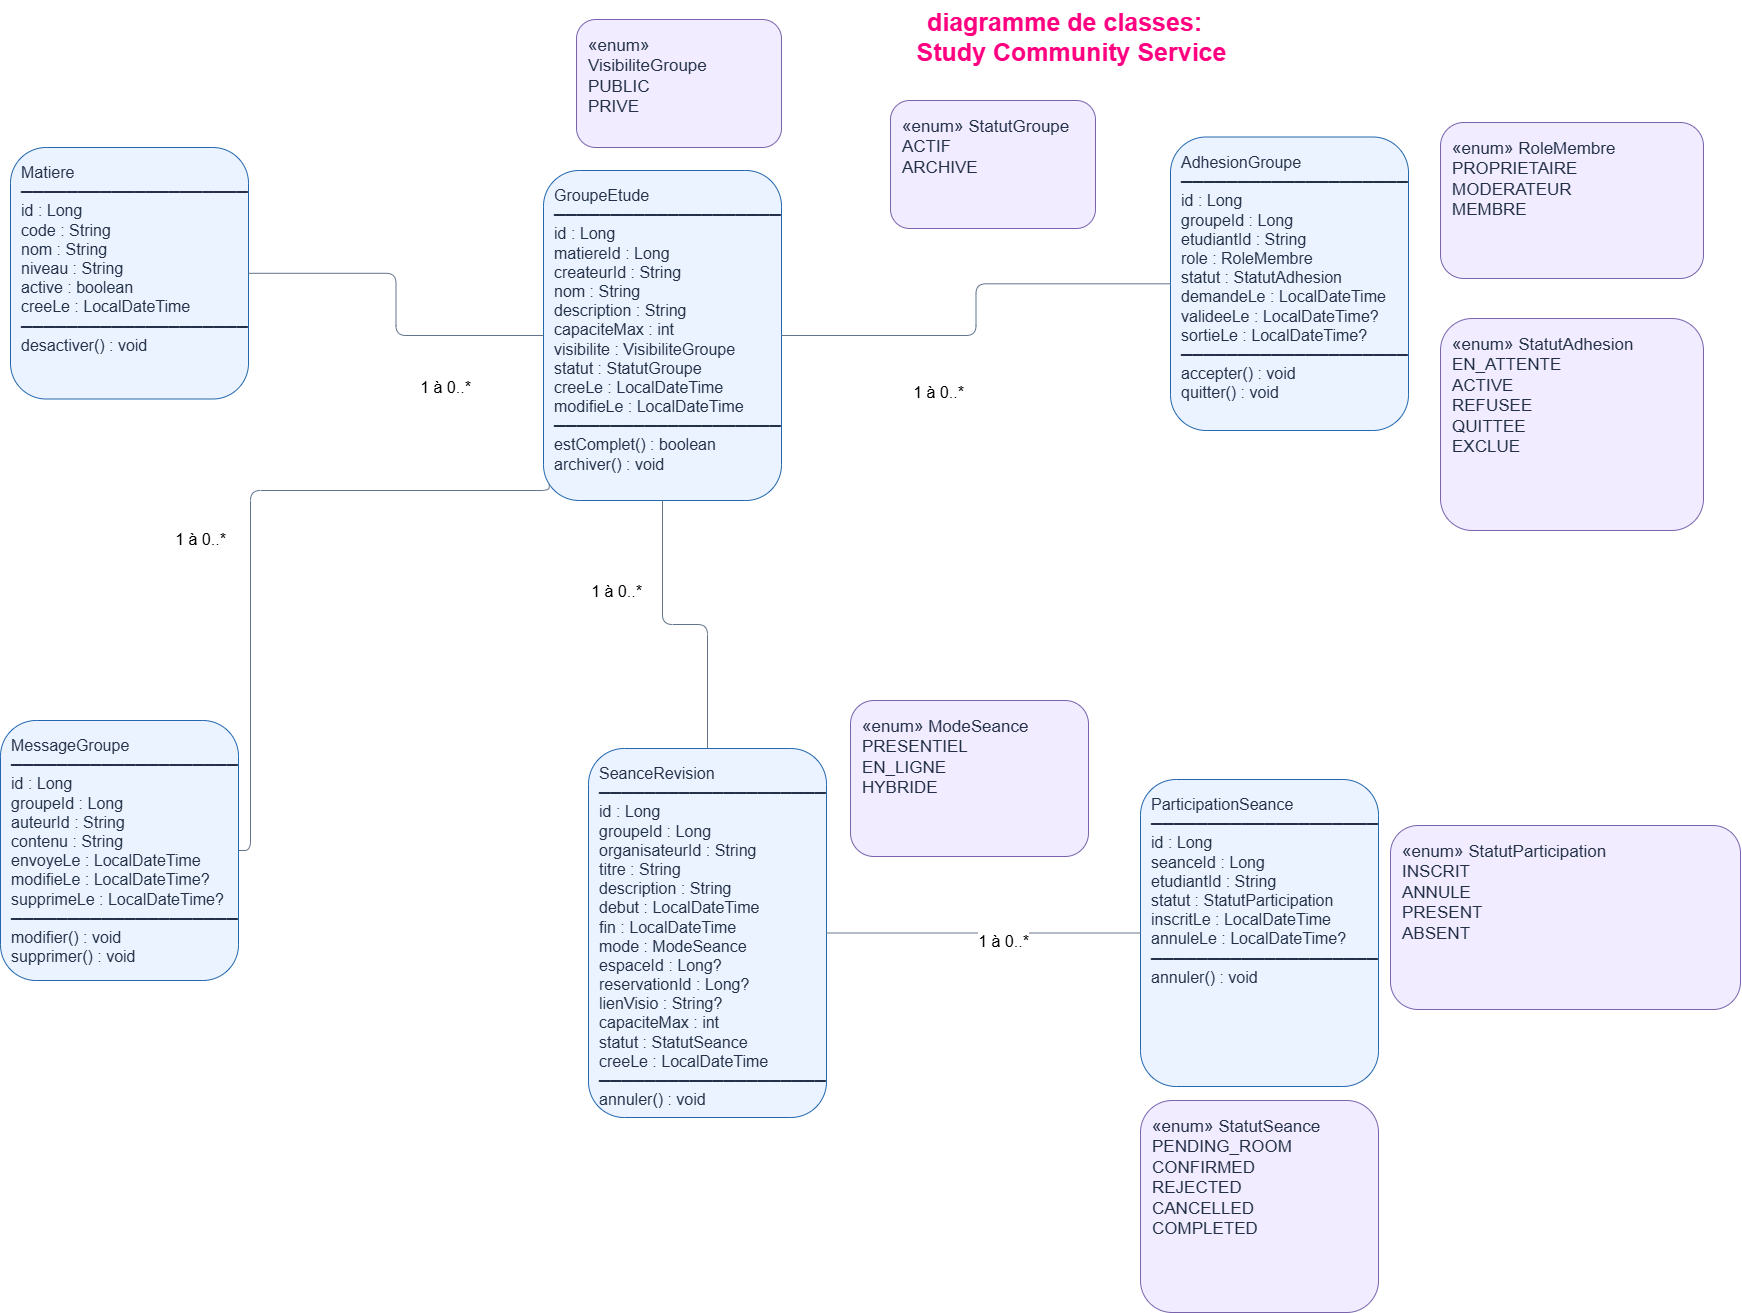

The diagram above was exported from draw.io. Its source (the exported page's mxGraphModel, read from the mxfile embedded in the PNG):
<mxGraphModel dx="3079" dy="1549" grid="1" gridSize="10" guides="1" tooltips="1" connect="1" arrows="1" fold="1" page="1" pageScale="1" pageWidth="827" pageHeight="1169" math="0" shadow="0">
  <root>
    <mxCell id="WIyWlLk6GJQsqaUBKTNV-0" />
    <mxCell id="WIyWlLk6GJQsqaUBKTNV-1" parent="WIyWlLk6GJQsqaUBKTNV-0" />
    <mxCell id="NZalA4-bAI-watW9JniU-0" parent="WIyWlLk6GJQsqaUBKTNV-1" style="rounded=1;whiteSpace=wrap;html=0;fillColor=#eaf3ff;strokeColor=#2367ad;fontColor=#233047;align=left;verticalAlign=top;spacing=11;fontSize=16;" value="Matiere&#10;────────────────────&#10;id : Long&#10;code : String&#10;nom : String&#10;niveau : String&#10;active : boolean&#10;creeLe : LocalDateTime&#10;────────────────────&#10;desactiver() : void" vertex="1">
      <mxGeometry height="251.5" width="238" x="240" y="307" as="geometry" />
    </mxCell>
    <mxCell id="NZalA4-bAI-watW9JniU-1" parent="WIyWlLk6GJQsqaUBKTNV-1" style="rounded=1;whiteSpace=wrap;html=0;fillColor=#eaf3ff;strokeColor=#2367ad;fontColor=#233047;align=left;verticalAlign=top;spacing=11;fontSize=16;" value="GroupeEtude&#10;────────────────────&#10;id : Long&#10;matiereId : Long&#10;createurId : String&#10;nom : String&#10;description : String&#10;capaciteMax : int&#10;visibilite : VisibiliteGroupe&#10;statut : StatutGroupe&#10;creeLe : LocalDateTime&#10;modifieLe : LocalDateTime&#10;────────────────────&#10;estComplet() : boolean&#10;archiver() : void" vertex="1">
      <mxGeometry height="330" width="238" x="773" y="330" as="geometry" />
    </mxCell>
    <mxCell id="NZalA4-bAI-watW9JniU-2" parent="WIyWlLk6GJQsqaUBKTNV-1" style="rounded=1;whiteSpace=wrap;html=0;fillColor=#f1ecff;strokeColor=#7963ad;fontColor=#233047;align=left;verticalAlign=top;spacing=12;fontSize=17;" value="«enum» VisibiliteGroupe&#10;PUBLIC&#10;PRIVE" vertex="1">
      <mxGeometry height="128" width="205" x="806" y="179" as="geometry" />
    </mxCell>
    <mxCell id="NZalA4-bAI-watW9JniU-3" parent="WIyWlLk6GJQsqaUBKTNV-1" style="rounded=1;whiteSpace=wrap;html=0;fillColor=#f1ecff;strokeColor=#7963ad;fontColor=#233047;align=left;verticalAlign=top;spacing=12;fontSize=17;" value="«enum» StatutGroupe&#10;ACTIF&#10;ARCHIVE" vertex="1">
      <mxGeometry height="128" width="205" x="1120" y="260" as="geometry" />
    </mxCell>
    <mxCell id="NZalA4-bAI-watW9JniU-4" parent="WIyWlLk6GJQsqaUBKTNV-1" style="rounded=1;whiteSpace=wrap;html=0;fillColor=#eaf3ff;strokeColor=#2367ad;fontColor=#233047;align=left;verticalAlign=top;spacing=11;fontSize=16;" value="AdhesionGroupe&#10;────────────────────&#10;id : Long&#10;groupeId : Long&#10;etudiantId : String&#10;role : RoleMembre&#10;statut : StatutAdhesion&#10;demandeLe : LocalDateTime&#10;valideeLe : LocalDateTime?&#10;sortieLe : LocalDateTime?&#10;────────────────────&#10;accepter() : void&#10;quitter() : void" vertex="1">
      <mxGeometry height="293.5" width="238" x="1400" y="296.5" as="geometry" />
    </mxCell>
    <mxCell id="NZalA4-bAI-watW9JniU-5" parent="WIyWlLk6GJQsqaUBKTNV-1" style="rounded=1;whiteSpace=wrap;html=0;fillColor=#f1ecff;strokeColor=#7963ad;fontColor=#233047;align=left;verticalAlign=top;spacing=12;fontSize=17;" value="«enum» RoleMembre&#10;PROPRIETAIRE&#10;MODERATEUR&#10;MEMBRE" vertex="1">
      <mxGeometry height="156" width="263" x="1670" y="282" as="geometry" />
    </mxCell>
    <mxCell id="NZalA4-bAI-watW9JniU-6" parent="WIyWlLk6GJQsqaUBKTNV-1" style="rounded=1;whiteSpace=wrap;html=0;fillColor=#f1ecff;strokeColor=#7963ad;fontColor=#233047;align=left;verticalAlign=top;spacing=12;fontSize=17;" value="«enum» StatutAdhesion&#10;EN_ATTENTE&#10;ACTIVE&#10;REFUSEE&#10;QUITTEE&#10;EXCLUE" vertex="1">
      <mxGeometry height="212" width="263" x="1670" y="478" as="geometry" />
    </mxCell>
    <mxCell id="NZalA4-bAI-watW9JniU-7" parent="WIyWlLk6GJQsqaUBKTNV-1" style="rounded=1;whiteSpace=wrap;html=0;fillColor=#eaf3ff;strokeColor=#2367ad;fontColor=#233047;align=left;verticalAlign=top;spacing=11;fontSize=16;" value="MessageGroupe&#10;────────────────────&#10;id : Long&#10;groupeId : Long&#10;auteurId : String&#10;contenu : String&#10;envoyeLe : LocalDateTime&#10;modifieLe : LocalDateTime?&#10;supprimeLe : LocalDateTime?&#10;────────────────────&#10;modifier() : void&#10;supprimer() : void" vertex="1">
      <mxGeometry height="260" width="238" x="230" y="880" as="geometry" />
    </mxCell>
    <mxCell id="NZalA4-bAI-watW9JniU-8" parent="WIyWlLk6GJQsqaUBKTNV-1" style="rounded=1;whiteSpace=wrap;html=0;fillColor=#eaf3ff;strokeColor=#2367ad;fontColor=#233047;align=left;verticalAlign=top;spacing=11;fontSize=16;" value="SeanceRevision&#10;────────────────────&#10;id : Long&#10;groupeId : Long&#10;organisateurId : String&#10;titre : String&#10;description : String&#10;debut : LocalDateTime&#10;fin : LocalDateTime&#10;mode : ModeSeance&#10;espaceId : Long?&#10;reservationId : Long?&#10;lienVisio : String?&#10;capaciteMax : int&#10;statut : StatutSeance&#10;creeLe : LocalDateTime&#10;────────────────────&#10;annuler() : void" vertex="1">
      <mxGeometry height="369" width="238" x="818" y="908" as="geometry" />
    </mxCell>
    <mxCell id="NZalA4-bAI-watW9JniU-9" parent="WIyWlLk6GJQsqaUBKTNV-1" style="rounded=1;whiteSpace=wrap;html=0;fillColor=#f1ecff;strokeColor=#7963ad;fontColor=#233047;align=left;verticalAlign=top;spacing=12;fontSize=17;" value="«enum» ModeSeance&#10;PRESENTIEL&#10;EN_LIGNE&#10;HYBRIDE" vertex="1">
      <mxGeometry height="156" width="238" x="1080" y="860" as="geometry" />
    </mxCell>
    <mxCell id="NZalA4-bAI-watW9JniU-10" parent="WIyWlLk6GJQsqaUBKTNV-1" style="rounded=1;whiteSpace=wrap;html=0;fillColor=#f1ecff;strokeColor=#7963ad;fontColor=#233047;align=left;verticalAlign=top;spacing=12;fontSize=17;" value="«enum» StatutSeance&#10;PENDING_ROOM&#10;CONFIRMED&#10;REJECTED&#10;CANCELLED&#10;COMPLETED" vertex="1">
      <mxGeometry height="212" width="238" x="1370" y="1260" as="geometry" />
    </mxCell>
    <mxCell id="NZalA4-bAI-watW9JniU-11" parent="WIyWlLk6GJQsqaUBKTNV-1" style="rounded=1;whiteSpace=wrap;html=0;fillColor=#eaf3ff;strokeColor=#2367ad;fontColor=#233047;align=left;verticalAlign=top;spacing=11;fontSize=16;" value="ParticipationSeance&#10;────────────────────&#10;id : Long&#10;seanceId : Long&#10;etudiantId : String&#10;statut : StatutParticipation&#10;inscritLe : LocalDateTime&#10;annuleLe : LocalDateTime?&#10;────────────────────&#10;annuler() : void" vertex="1">
      <mxGeometry height="307" width="238" x="1370" y="939" as="geometry" />
    </mxCell>
    <mxCell id="NZalA4-bAI-watW9JniU-12" parent="WIyWlLk6GJQsqaUBKTNV-1" style="rounded=1;whiteSpace=wrap;html=0;fillColor=#f1ecff;strokeColor=#7963ad;fontColor=#233047;align=left;verticalAlign=top;spacing=12;fontSize=17;" value="«enum» StatutParticipation&#10;INSCRIT&#10;ANNULE&#10;PRESENT&#10;ABSENT" vertex="1">
      <mxGeometry height="184" width="350" x="1620" y="985" as="geometry" />
    </mxCell>
    <mxCell id="NZalA4-bAI-watW9JniU-13" edge="1" parent="WIyWlLk6GJQsqaUBKTNV-1" source="NZalA4-bAI-watW9JniU-0" style="edgeStyle=orthogonalEdgeStyle;rounded=1;html=1;strokeColor=#63758c;endArrow=none;endFill=0;fontSize=16;" target="NZalA4-bAI-watW9JniU-1" value="1 à 0..*">
      <mxGeometry relative="1" x="0.4066" y="-30" as="geometry">
        <mxPoint x="8" y="22" as="offset" />
      </mxGeometry>
    </mxCell>
    <mxCell id="NZalA4-bAI-watW9JniU-14" edge="1" parent="WIyWlLk6GJQsqaUBKTNV-1" source="NZalA4-bAI-watW9JniU-1" style="edgeStyle=orthogonalEdgeStyle;rounded=1;html=1;strokeColor=#63758c;endArrow=none;endFill=0;fontSize=16;" target="NZalA4-bAI-watW9JniU-4" value="1 à 0..*">
      <mxGeometry relative="1" x="-0.2508" y="-35" as="geometry">
        <mxPoint x="-8" y="22" as="offset" />
      </mxGeometry>
    </mxCell>
    <mxCell id="NZalA4-bAI-watW9JniU-15" edge="1" parent="WIyWlLk6GJQsqaUBKTNV-1" source="NZalA4-bAI-watW9JniU-1" style="edgeStyle=orthogonalEdgeStyle;rounded=1;html=1;strokeColor=#63758c;endArrow=none;endFill=0;fontSize=16;" target="NZalA4-bAI-watW9JniU-8" value="1 à 0..*">
      <mxGeometry relative="1" x="-0.3878" y="-46" as="geometry">
        <mxPoint y="1" as="offset" />
      </mxGeometry>
    </mxCell>
    <mxCell id="NZalA4-bAI-watW9JniU-16" edge="1" parent="WIyWlLk6GJQsqaUBKTNV-1" source="NZalA4-bAI-watW9JniU-1" style="edgeStyle=orthogonalEdgeStyle;rounded=1;html=1;strokeColor=#63758c;endArrow=none;endFill=0;fontSize=16;exitX=0.024;exitY=0.951;exitDx=0;exitDy=0;exitPerimeter=0;" target="NZalA4-bAI-watW9JniU-7" value="1 à 0..*">
      <mxGeometry relative="1" x="0.0452" y="-50" as="geometry">
        <mxPoint as="offset" />
        <Array as="points">
          <mxPoint x="778.7" y="650" />
          <mxPoint x="480" y="650" />
        </Array>
      </mxGeometry>
    </mxCell>
    <mxCell id="NZalA4-bAI-watW9JniU-17" edge="1" parent="WIyWlLk6GJQsqaUBKTNV-1" source="NZalA4-bAI-watW9JniU-8" style="edgeStyle=orthogonalEdgeStyle;rounded=1;html=1;strokeColor=#63758c;endArrow=none;endFill=0;fontSize=16;" target="NZalA4-bAI-watW9JniU-11" value="1 à 0..*">
      <mxGeometry relative="1" x="-0.1598" y="-45" as="geometry">
        <mxPoint x="45" y="-37" as="offset" />
      </mxGeometry>
    </mxCell>
    <mxCell id="NZalA4-bAI-watW9JniU-18" parent="WIyWlLk6GJQsqaUBKTNV-1" style="text;whiteSpace=wrap;html=1;align=center;fontColor=#FF0080;" value="&lt;font style=&quot;font-size: 25px;&quot;&gt;&lt;b&gt;diagramme de classes:&amp;nbsp;&lt;span style=&quot;font-family: sans-serif; caret-color: rgb(237, 237, 237); white-space: pre;&quot;&gt; &lt;/span&gt;&lt;/b&gt;&lt;/font&gt;&lt;div&gt;&lt;font style=&quot;font-size: 25px;&quot;&gt;&lt;b&gt;&lt;span style=&quot;font-family: sans-serif; caret-color: rgb(237, 237, 237); white-space: pre;&quot;&gt;Study Community Service&lt;/span&gt;&lt;/b&gt;&lt;/font&gt;&lt;/div&gt;" vertex="1">
      <mxGeometry height="90" width="563" x="1020" y="160" as="geometry" />
    </mxCell>
  </root>
</mxGraphModel>